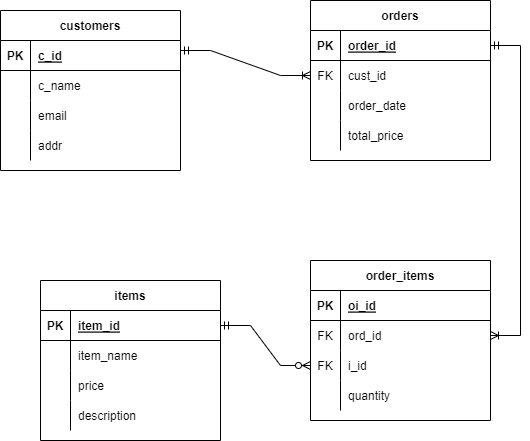

The diagram above was exported from draw.io. Its source (the exported page's mxGraphModel, read from the mxfile embedded in the PNG):
<mxGraphModel dx="1247" dy="1770" grid="1" gridSize="10" guides="1" tooltips="1" connect="1" arrows="1" fold="1" page="1" pageScale="1" pageWidth="850" pageHeight="1100" math="0" shadow="0">
  <root>
    <mxCell id="0" />
    <mxCell id="1" parent="0" />
    <mxCell id="GVlFHRcxC4z1cTviFyyl-1" value="customers" style="shape=table;startSize=30;container=1;collapsible=1;childLayout=tableLayout;fixedRows=1;rowLines=0;fontStyle=1;align=center;resizeLast=1;" parent="1" vertex="1">
      <mxGeometry x="60" width="180" height="160" as="geometry" />
    </mxCell>
    <mxCell id="GVlFHRcxC4z1cTviFyyl-2" value="" style="shape=tableRow;horizontal=0;startSize=0;swimlaneHead=0;swimlaneBody=0;fillColor=none;collapsible=0;dropTarget=0;points=[[0,0.5],[1,0.5]];portConstraint=eastwest;top=0;left=0;right=0;bottom=1;" parent="GVlFHRcxC4z1cTviFyyl-1" vertex="1">
      <mxGeometry y="30" width="180" height="30" as="geometry" />
    </mxCell>
    <mxCell id="GVlFHRcxC4z1cTviFyyl-3" value="PK" style="shape=partialRectangle;connectable=0;fillColor=none;top=0;left=0;bottom=0;right=0;fontStyle=1;overflow=hidden;" parent="GVlFHRcxC4z1cTviFyyl-2" vertex="1">
      <mxGeometry width="30" height="30" as="geometry">
        <mxRectangle width="30" height="30" as="alternateBounds" />
      </mxGeometry>
    </mxCell>
    <mxCell id="GVlFHRcxC4z1cTviFyyl-4" value="c_id" style="shape=partialRectangle;connectable=0;fillColor=none;top=0;left=0;bottom=0;right=0;align=left;spacingLeft=6;fontStyle=5;overflow=hidden;" parent="GVlFHRcxC4z1cTviFyyl-2" vertex="1">
      <mxGeometry x="30" width="150" height="30" as="geometry">
        <mxRectangle width="150" height="30" as="alternateBounds" />
      </mxGeometry>
    </mxCell>
    <mxCell id="GVlFHRcxC4z1cTviFyyl-5" value="" style="shape=tableRow;horizontal=0;startSize=0;swimlaneHead=0;swimlaneBody=0;fillColor=none;collapsible=0;dropTarget=0;points=[[0,0.5],[1,0.5]];portConstraint=eastwest;top=0;left=0;right=0;bottom=0;" parent="GVlFHRcxC4z1cTviFyyl-1" vertex="1">
      <mxGeometry y="60" width="180" height="30" as="geometry" />
    </mxCell>
    <mxCell id="GVlFHRcxC4z1cTviFyyl-6" value="" style="shape=partialRectangle;connectable=0;fillColor=none;top=0;left=0;bottom=0;right=0;editable=1;overflow=hidden;" parent="GVlFHRcxC4z1cTviFyyl-5" vertex="1">
      <mxGeometry width="30" height="30" as="geometry">
        <mxRectangle width="30" height="30" as="alternateBounds" />
      </mxGeometry>
    </mxCell>
    <mxCell id="GVlFHRcxC4z1cTviFyyl-7" value="c_name" style="shape=partialRectangle;connectable=0;fillColor=none;top=0;left=0;bottom=0;right=0;align=left;spacingLeft=6;overflow=hidden;" parent="GVlFHRcxC4z1cTviFyyl-5" vertex="1">
      <mxGeometry x="30" width="150" height="30" as="geometry">
        <mxRectangle width="150" height="30" as="alternateBounds" />
      </mxGeometry>
    </mxCell>
    <mxCell id="GVlFHRcxC4z1cTviFyyl-8" value="" style="shape=tableRow;horizontal=0;startSize=0;swimlaneHead=0;swimlaneBody=0;fillColor=none;collapsible=0;dropTarget=0;points=[[0,0.5],[1,0.5]];portConstraint=eastwest;top=0;left=0;right=0;bottom=0;" parent="GVlFHRcxC4z1cTviFyyl-1" vertex="1">
      <mxGeometry y="90" width="180" height="30" as="geometry" />
    </mxCell>
    <mxCell id="GVlFHRcxC4z1cTviFyyl-9" value="" style="shape=partialRectangle;connectable=0;fillColor=none;top=0;left=0;bottom=0;right=0;editable=1;overflow=hidden;" parent="GVlFHRcxC4z1cTviFyyl-8" vertex="1">
      <mxGeometry width="30" height="30" as="geometry">
        <mxRectangle width="30" height="30" as="alternateBounds" />
      </mxGeometry>
    </mxCell>
    <mxCell id="GVlFHRcxC4z1cTviFyyl-10" value="email" style="shape=partialRectangle;connectable=0;fillColor=none;top=0;left=0;bottom=0;right=0;align=left;spacingLeft=6;overflow=hidden;" parent="GVlFHRcxC4z1cTviFyyl-8" vertex="1">
      <mxGeometry x="30" width="150" height="30" as="geometry">
        <mxRectangle width="150" height="30" as="alternateBounds" />
      </mxGeometry>
    </mxCell>
    <mxCell id="GVlFHRcxC4z1cTviFyyl-11" value="" style="shape=tableRow;horizontal=0;startSize=0;swimlaneHead=0;swimlaneBody=0;fillColor=none;collapsible=0;dropTarget=0;points=[[0,0.5],[1,0.5]];portConstraint=eastwest;top=0;left=0;right=0;bottom=0;" parent="GVlFHRcxC4z1cTviFyyl-1" vertex="1">
      <mxGeometry y="120" width="180" height="30" as="geometry" />
    </mxCell>
    <mxCell id="GVlFHRcxC4z1cTviFyyl-12" value="" style="shape=partialRectangle;connectable=0;fillColor=none;top=0;left=0;bottom=0;right=0;editable=1;overflow=hidden;" parent="GVlFHRcxC4z1cTviFyyl-11" vertex="1">
      <mxGeometry width="30" height="30" as="geometry">
        <mxRectangle width="30" height="30" as="alternateBounds" />
      </mxGeometry>
    </mxCell>
    <mxCell id="GVlFHRcxC4z1cTviFyyl-13" value="addr" style="shape=partialRectangle;connectable=0;fillColor=none;top=0;left=0;bottom=0;right=0;align=left;spacingLeft=6;overflow=hidden;" parent="GVlFHRcxC4z1cTviFyyl-11" vertex="1">
      <mxGeometry x="30" width="150" height="30" as="geometry">
        <mxRectangle width="150" height="30" as="alternateBounds" />
      </mxGeometry>
    </mxCell>
    <mxCell id="GVlFHRcxC4z1cTviFyyl-14" value="order_items" style="shape=table;startSize=30;container=1;collapsible=1;childLayout=tableLayout;fixedRows=1;rowLines=0;fontStyle=1;align=center;resizeLast=1;" parent="1" vertex="1">
      <mxGeometry x="370" y="250" width="180" height="160" as="geometry" />
    </mxCell>
    <mxCell id="GVlFHRcxC4z1cTviFyyl-15" value="" style="shape=tableRow;horizontal=0;startSize=0;swimlaneHead=0;swimlaneBody=0;fillColor=none;collapsible=0;dropTarget=0;points=[[0,0.5],[1,0.5]];portConstraint=eastwest;top=0;left=0;right=0;bottom=1;" parent="GVlFHRcxC4z1cTviFyyl-14" vertex="1">
      <mxGeometry y="30" width="180" height="30" as="geometry" />
    </mxCell>
    <mxCell id="GVlFHRcxC4z1cTviFyyl-16" value="PK" style="shape=partialRectangle;connectable=0;fillColor=none;top=0;left=0;bottom=0;right=0;fontStyle=1;overflow=hidden;" parent="GVlFHRcxC4z1cTviFyyl-15" vertex="1">
      <mxGeometry width="30" height="30" as="geometry">
        <mxRectangle width="30" height="30" as="alternateBounds" />
      </mxGeometry>
    </mxCell>
    <mxCell id="GVlFHRcxC4z1cTviFyyl-17" value="oi_id" style="shape=partialRectangle;connectable=0;fillColor=none;top=0;left=0;bottom=0;right=0;align=left;spacingLeft=6;fontStyle=5;overflow=hidden;" parent="GVlFHRcxC4z1cTviFyyl-15" vertex="1">
      <mxGeometry x="30" width="150" height="30" as="geometry">
        <mxRectangle width="150" height="30" as="alternateBounds" />
      </mxGeometry>
    </mxCell>
    <mxCell id="GVlFHRcxC4z1cTviFyyl-18" value="" style="shape=tableRow;horizontal=0;startSize=0;swimlaneHead=0;swimlaneBody=0;fillColor=none;collapsible=0;dropTarget=0;points=[[0,0.5],[1,0.5]];portConstraint=eastwest;top=0;left=0;right=0;bottom=0;" parent="GVlFHRcxC4z1cTviFyyl-14" vertex="1">
      <mxGeometry y="60" width="180" height="30" as="geometry" />
    </mxCell>
    <mxCell id="GVlFHRcxC4z1cTviFyyl-19" value="FK" style="shape=partialRectangle;connectable=0;fillColor=none;top=0;left=0;bottom=0;right=0;editable=1;overflow=hidden;" parent="GVlFHRcxC4z1cTviFyyl-18" vertex="1">
      <mxGeometry width="30" height="30" as="geometry">
        <mxRectangle width="30" height="30" as="alternateBounds" />
      </mxGeometry>
    </mxCell>
    <mxCell id="GVlFHRcxC4z1cTviFyyl-20" value="ord_id" style="shape=partialRectangle;connectable=0;fillColor=none;top=0;left=0;bottom=0;right=0;align=left;spacingLeft=6;overflow=hidden;" parent="GVlFHRcxC4z1cTviFyyl-18" vertex="1">
      <mxGeometry x="30" width="150" height="30" as="geometry">
        <mxRectangle width="150" height="30" as="alternateBounds" />
      </mxGeometry>
    </mxCell>
    <mxCell id="GVlFHRcxC4z1cTviFyyl-21" value="" style="shape=tableRow;horizontal=0;startSize=0;swimlaneHead=0;swimlaneBody=0;fillColor=none;collapsible=0;dropTarget=0;points=[[0,0.5],[1,0.5]];portConstraint=eastwest;top=0;left=0;right=0;bottom=0;" parent="GVlFHRcxC4z1cTviFyyl-14" vertex="1">
      <mxGeometry y="90" width="180" height="30" as="geometry" />
    </mxCell>
    <mxCell id="GVlFHRcxC4z1cTviFyyl-22" value="FK" style="shape=partialRectangle;connectable=0;fillColor=none;top=0;left=0;bottom=0;right=0;editable=1;overflow=hidden;" parent="GVlFHRcxC4z1cTviFyyl-21" vertex="1">
      <mxGeometry width="30" height="30" as="geometry">
        <mxRectangle width="30" height="30" as="alternateBounds" />
      </mxGeometry>
    </mxCell>
    <mxCell id="GVlFHRcxC4z1cTviFyyl-23" value="i_id" style="shape=partialRectangle;connectable=0;fillColor=none;top=0;left=0;bottom=0;right=0;align=left;spacingLeft=6;overflow=hidden;" parent="GVlFHRcxC4z1cTviFyyl-21" vertex="1">
      <mxGeometry x="30" width="150" height="30" as="geometry">
        <mxRectangle width="150" height="30" as="alternateBounds" />
      </mxGeometry>
    </mxCell>
    <mxCell id="GVlFHRcxC4z1cTviFyyl-24" value="" style="shape=tableRow;horizontal=0;startSize=0;swimlaneHead=0;swimlaneBody=0;fillColor=none;collapsible=0;dropTarget=0;points=[[0,0.5],[1,0.5]];portConstraint=eastwest;top=0;left=0;right=0;bottom=0;" parent="GVlFHRcxC4z1cTviFyyl-14" vertex="1">
      <mxGeometry y="120" width="180" height="30" as="geometry" />
    </mxCell>
    <mxCell id="GVlFHRcxC4z1cTviFyyl-25" value="" style="shape=partialRectangle;connectable=0;fillColor=none;top=0;left=0;bottom=0;right=0;editable=1;overflow=hidden;" parent="GVlFHRcxC4z1cTviFyyl-24" vertex="1">
      <mxGeometry width="30" height="30" as="geometry">
        <mxRectangle width="30" height="30" as="alternateBounds" />
      </mxGeometry>
    </mxCell>
    <mxCell id="GVlFHRcxC4z1cTviFyyl-26" value="quantity" style="shape=partialRectangle;connectable=0;fillColor=none;top=0;left=0;bottom=0;right=0;align=left;spacingLeft=6;overflow=hidden;" parent="GVlFHRcxC4z1cTviFyyl-24" vertex="1">
      <mxGeometry x="30" width="150" height="30" as="geometry">
        <mxRectangle width="150" height="30" as="alternateBounds" />
      </mxGeometry>
    </mxCell>
    <mxCell id="GVlFHRcxC4z1cTviFyyl-27" value="orders" style="shape=table;startSize=30;container=1;collapsible=1;childLayout=tableLayout;fixedRows=1;rowLines=0;fontStyle=1;align=center;resizeLast=1;" parent="1" vertex="1">
      <mxGeometry x="370" y="-10" width="180" height="160" as="geometry" />
    </mxCell>
    <mxCell id="GVlFHRcxC4z1cTviFyyl-28" value="" style="shape=tableRow;horizontal=0;startSize=0;swimlaneHead=0;swimlaneBody=0;fillColor=none;collapsible=0;dropTarget=0;points=[[0,0.5],[1,0.5]];portConstraint=eastwest;top=0;left=0;right=0;bottom=1;" parent="GVlFHRcxC4z1cTviFyyl-27" vertex="1">
      <mxGeometry y="30" width="180" height="30" as="geometry" />
    </mxCell>
    <mxCell id="GVlFHRcxC4z1cTviFyyl-29" value="PK" style="shape=partialRectangle;connectable=0;fillColor=none;top=0;left=0;bottom=0;right=0;fontStyle=1;overflow=hidden;" parent="GVlFHRcxC4z1cTviFyyl-28" vertex="1">
      <mxGeometry width="30" height="30" as="geometry">
        <mxRectangle width="30" height="30" as="alternateBounds" />
      </mxGeometry>
    </mxCell>
    <mxCell id="GVlFHRcxC4z1cTviFyyl-30" value="order_id" style="shape=partialRectangle;connectable=0;fillColor=none;top=0;left=0;bottom=0;right=0;align=left;spacingLeft=6;fontStyle=5;overflow=hidden;" parent="GVlFHRcxC4z1cTviFyyl-28" vertex="1">
      <mxGeometry x="30" width="150" height="30" as="geometry">
        <mxRectangle width="150" height="30" as="alternateBounds" />
      </mxGeometry>
    </mxCell>
    <mxCell id="GVlFHRcxC4z1cTviFyyl-31" value="" style="shape=tableRow;horizontal=0;startSize=0;swimlaneHead=0;swimlaneBody=0;fillColor=none;collapsible=0;dropTarget=0;points=[[0,0.5],[1,0.5]];portConstraint=eastwest;top=0;left=0;right=0;bottom=0;" parent="GVlFHRcxC4z1cTviFyyl-27" vertex="1">
      <mxGeometry y="60" width="180" height="30" as="geometry" />
    </mxCell>
    <mxCell id="GVlFHRcxC4z1cTviFyyl-32" value="FK" style="shape=partialRectangle;connectable=0;fillColor=none;top=0;left=0;bottom=0;right=0;editable=1;overflow=hidden;" parent="GVlFHRcxC4z1cTviFyyl-31" vertex="1">
      <mxGeometry width="30" height="30" as="geometry">
        <mxRectangle width="30" height="30" as="alternateBounds" />
      </mxGeometry>
    </mxCell>
    <mxCell id="GVlFHRcxC4z1cTviFyyl-33" value="cust_id" style="shape=partialRectangle;connectable=0;fillColor=none;top=0;left=0;bottom=0;right=0;align=left;spacingLeft=6;overflow=hidden;" parent="GVlFHRcxC4z1cTviFyyl-31" vertex="1">
      <mxGeometry x="30" width="150" height="30" as="geometry">
        <mxRectangle width="150" height="30" as="alternateBounds" />
      </mxGeometry>
    </mxCell>
    <mxCell id="GVlFHRcxC4z1cTviFyyl-34" value="" style="shape=tableRow;horizontal=0;startSize=0;swimlaneHead=0;swimlaneBody=0;fillColor=none;collapsible=0;dropTarget=0;points=[[0,0.5],[1,0.5]];portConstraint=eastwest;top=0;left=0;right=0;bottom=0;" parent="GVlFHRcxC4z1cTviFyyl-27" vertex="1">
      <mxGeometry y="90" width="180" height="30" as="geometry" />
    </mxCell>
    <mxCell id="GVlFHRcxC4z1cTviFyyl-35" value="" style="shape=partialRectangle;connectable=0;fillColor=none;top=0;left=0;bottom=0;right=0;editable=1;overflow=hidden;" parent="GVlFHRcxC4z1cTviFyyl-34" vertex="1">
      <mxGeometry width="30" height="30" as="geometry">
        <mxRectangle width="30" height="30" as="alternateBounds" />
      </mxGeometry>
    </mxCell>
    <mxCell id="GVlFHRcxC4z1cTviFyyl-36" value="order_date" style="shape=partialRectangle;connectable=0;fillColor=none;top=0;left=0;bottom=0;right=0;align=left;spacingLeft=6;overflow=hidden;" parent="GVlFHRcxC4z1cTviFyyl-34" vertex="1">
      <mxGeometry x="30" width="150" height="30" as="geometry">
        <mxRectangle width="150" height="30" as="alternateBounds" />
      </mxGeometry>
    </mxCell>
    <mxCell id="GVlFHRcxC4z1cTviFyyl-37" value="" style="shape=tableRow;horizontal=0;startSize=0;swimlaneHead=0;swimlaneBody=0;fillColor=none;collapsible=0;dropTarget=0;points=[[0,0.5],[1,0.5]];portConstraint=eastwest;top=0;left=0;right=0;bottom=0;" parent="GVlFHRcxC4z1cTviFyyl-27" vertex="1">
      <mxGeometry y="120" width="180" height="30" as="geometry" />
    </mxCell>
    <mxCell id="GVlFHRcxC4z1cTviFyyl-38" value="" style="shape=partialRectangle;connectable=0;fillColor=none;top=0;left=0;bottom=0;right=0;editable=1;overflow=hidden;" parent="GVlFHRcxC4z1cTviFyyl-37" vertex="1">
      <mxGeometry width="30" height="30" as="geometry">
        <mxRectangle width="30" height="30" as="alternateBounds" />
      </mxGeometry>
    </mxCell>
    <mxCell id="GVlFHRcxC4z1cTviFyyl-39" value="total_price" style="shape=partialRectangle;connectable=0;fillColor=none;top=0;left=0;bottom=0;right=0;align=left;spacingLeft=6;overflow=hidden;" parent="GVlFHRcxC4z1cTviFyyl-37" vertex="1">
      <mxGeometry x="30" width="150" height="30" as="geometry">
        <mxRectangle width="150" height="30" as="alternateBounds" />
      </mxGeometry>
    </mxCell>
    <mxCell id="GVlFHRcxC4z1cTviFyyl-40" value="items" style="shape=table;startSize=30;container=1;collapsible=1;childLayout=tableLayout;fixedRows=1;rowLines=0;fontStyle=1;align=center;resizeLast=1;" parent="1" vertex="1">
      <mxGeometry x="100" y="270" width="180" height="160" as="geometry" />
    </mxCell>
    <mxCell id="GVlFHRcxC4z1cTviFyyl-41" value="" style="shape=tableRow;horizontal=0;startSize=0;swimlaneHead=0;swimlaneBody=0;fillColor=none;collapsible=0;dropTarget=0;points=[[0,0.5],[1,0.5]];portConstraint=eastwest;top=0;left=0;right=0;bottom=1;" parent="GVlFHRcxC4z1cTviFyyl-40" vertex="1">
      <mxGeometry y="30" width="180" height="30" as="geometry" />
    </mxCell>
    <mxCell id="GVlFHRcxC4z1cTviFyyl-42" value="PK" style="shape=partialRectangle;connectable=0;fillColor=none;top=0;left=0;bottom=0;right=0;fontStyle=1;overflow=hidden;" parent="GVlFHRcxC4z1cTviFyyl-41" vertex="1">
      <mxGeometry width="30" height="30" as="geometry">
        <mxRectangle width="30" height="30" as="alternateBounds" />
      </mxGeometry>
    </mxCell>
    <mxCell id="GVlFHRcxC4z1cTviFyyl-43" value="item_id" style="shape=partialRectangle;connectable=0;fillColor=none;top=0;left=0;bottom=0;right=0;align=left;spacingLeft=6;fontStyle=5;overflow=hidden;" parent="GVlFHRcxC4z1cTviFyyl-41" vertex="1">
      <mxGeometry x="30" width="150" height="30" as="geometry">
        <mxRectangle width="150" height="30" as="alternateBounds" />
      </mxGeometry>
    </mxCell>
    <mxCell id="GVlFHRcxC4z1cTviFyyl-44" value="" style="shape=tableRow;horizontal=0;startSize=0;swimlaneHead=0;swimlaneBody=0;fillColor=none;collapsible=0;dropTarget=0;points=[[0,0.5],[1,0.5]];portConstraint=eastwest;top=0;left=0;right=0;bottom=0;" parent="GVlFHRcxC4z1cTviFyyl-40" vertex="1">
      <mxGeometry y="60" width="180" height="30" as="geometry" />
    </mxCell>
    <mxCell id="GVlFHRcxC4z1cTviFyyl-45" value="" style="shape=partialRectangle;connectable=0;fillColor=none;top=0;left=0;bottom=0;right=0;editable=1;overflow=hidden;" parent="GVlFHRcxC4z1cTviFyyl-44" vertex="1">
      <mxGeometry width="30" height="30" as="geometry">
        <mxRectangle width="30" height="30" as="alternateBounds" />
      </mxGeometry>
    </mxCell>
    <mxCell id="GVlFHRcxC4z1cTviFyyl-46" value="item_name" style="shape=partialRectangle;connectable=0;fillColor=none;top=0;left=0;bottom=0;right=0;align=left;spacingLeft=6;overflow=hidden;" parent="GVlFHRcxC4z1cTviFyyl-44" vertex="1">
      <mxGeometry x="30" width="150" height="30" as="geometry">
        <mxRectangle width="150" height="30" as="alternateBounds" />
      </mxGeometry>
    </mxCell>
    <mxCell id="GVlFHRcxC4z1cTviFyyl-47" value="" style="shape=tableRow;horizontal=0;startSize=0;swimlaneHead=0;swimlaneBody=0;fillColor=none;collapsible=0;dropTarget=0;points=[[0,0.5],[1,0.5]];portConstraint=eastwest;top=0;left=0;right=0;bottom=0;" parent="GVlFHRcxC4z1cTviFyyl-40" vertex="1">
      <mxGeometry y="90" width="180" height="30" as="geometry" />
    </mxCell>
    <mxCell id="GVlFHRcxC4z1cTviFyyl-48" value="" style="shape=partialRectangle;connectable=0;fillColor=none;top=0;left=0;bottom=0;right=0;editable=1;overflow=hidden;" parent="GVlFHRcxC4z1cTviFyyl-47" vertex="1">
      <mxGeometry width="30" height="30" as="geometry">
        <mxRectangle width="30" height="30" as="alternateBounds" />
      </mxGeometry>
    </mxCell>
    <mxCell id="GVlFHRcxC4z1cTviFyyl-49" value="price" style="shape=partialRectangle;connectable=0;fillColor=none;top=0;left=0;bottom=0;right=0;align=left;spacingLeft=6;overflow=hidden;" parent="GVlFHRcxC4z1cTviFyyl-47" vertex="1">
      <mxGeometry x="30" width="150" height="30" as="geometry">
        <mxRectangle width="150" height="30" as="alternateBounds" />
      </mxGeometry>
    </mxCell>
    <mxCell id="GVlFHRcxC4z1cTviFyyl-50" value="" style="shape=tableRow;horizontal=0;startSize=0;swimlaneHead=0;swimlaneBody=0;fillColor=none;collapsible=0;dropTarget=0;points=[[0,0.5],[1,0.5]];portConstraint=eastwest;top=0;left=0;right=0;bottom=0;" parent="GVlFHRcxC4z1cTviFyyl-40" vertex="1">
      <mxGeometry y="120" width="180" height="30" as="geometry" />
    </mxCell>
    <mxCell id="GVlFHRcxC4z1cTviFyyl-51" value="" style="shape=partialRectangle;connectable=0;fillColor=none;top=0;left=0;bottom=0;right=0;editable=1;overflow=hidden;" parent="GVlFHRcxC4z1cTviFyyl-50" vertex="1">
      <mxGeometry width="30" height="30" as="geometry">
        <mxRectangle width="30" height="30" as="alternateBounds" />
      </mxGeometry>
    </mxCell>
    <mxCell id="GVlFHRcxC4z1cTviFyyl-52" value="description" style="shape=partialRectangle;connectable=0;fillColor=none;top=0;left=0;bottom=0;right=0;align=left;spacingLeft=6;overflow=hidden;" parent="GVlFHRcxC4z1cTviFyyl-50" vertex="1">
      <mxGeometry x="30" width="150" height="30" as="geometry">
        <mxRectangle width="150" height="30" as="alternateBounds" />
      </mxGeometry>
    </mxCell>
    <mxCell id="GVlFHRcxC4z1cTviFyyl-54" value="" style="edgeStyle=entityRelationEdgeStyle;fontSize=12;html=1;endArrow=ERoneToMany;startArrow=ERmandOne;rounded=0;exitX=1;exitY=0.25;exitDx=0;exitDy=0;" parent="1" source="GVlFHRcxC4z1cTviFyyl-1" target="GVlFHRcxC4z1cTviFyyl-31" edge="1">
      <mxGeometry width="100" height="100" relative="1" as="geometry">
        <mxPoint x="330" y="200" as="sourcePoint" />
        <mxPoint x="470" y="210" as="targetPoint" />
      </mxGeometry>
    </mxCell>
    <mxCell id="GVlFHRcxC4z1cTviFyyl-55" value="" style="edgeStyle=entityRelationEdgeStyle;fontSize=12;html=1;endArrow=ERoneToMany;startArrow=ERmandOne;rounded=0;exitX=1;exitY=0.5;exitDx=0;exitDy=0;entryX=1;entryY=0.5;entryDx=0;entryDy=0;" parent="1" source="GVlFHRcxC4z1cTviFyyl-28" target="GVlFHRcxC4z1cTviFyyl-18" edge="1">
      <mxGeometry width="100" height="100" relative="1" as="geometry">
        <mxPoint x="410" y="320" as="sourcePoint" />
        <mxPoint x="510" y="220" as="targetPoint" />
      </mxGeometry>
    </mxCell>
    <mxCell id="GVlFHRcxC4z1cTviFyyl-56" value="" style="edgeStyle=entityRelationEdgeStyle;fontSize=12;html=1;endArrow=ERzeroToMany;startArrow=ERmandOne;rounded=0;entryX=0;entryY=0.5;entryDx=0;entryDy=0;" parent="1" source="GVlFHRcxC4z1cTviFyyl-41" target="GVlFHRcxC4z1cTviFyyl-21" edge="1">
      <mxGeometry width="100" height="100" relative="1" as="geometry">
        <mxPoint x="300" y="280" as="sourcePoint" />
        <mxPoint x="510" y="220" as="targetPoint" />
      </mxGeometry>
    </mxCell>
  </root>
</mxGraphModel>